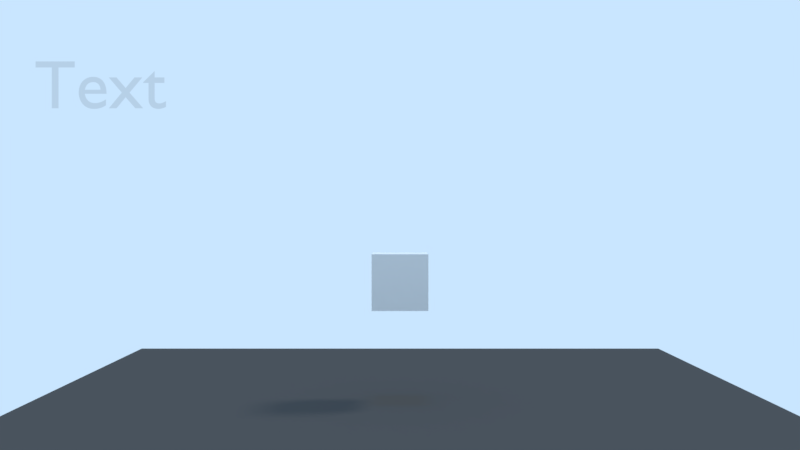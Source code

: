 # Source: resolucao070b.blend  (saved by Blender 2.79.7; exported with 4.5.12 LTS)
import bpy
from mathutils import Matrix  # noqa: F401  (used for matrix-valued properties, if any)

bpy.ops.wm.read_factory_settings(use_empty=True)
scene = bpy.context.scene
scene.name = 'Scene'

# ---- collections
col_collection_1 = bpy.data.collections.new('Collection 1'); scene.collection.children.link(col_collection_1)

# ---- materials (node trees are filled in below, after node groups)
mat_material_004 = bpy.data.materials.new('Material.004')
mat_material_004.alpha_threshold = 0.0
mat_material_004.use_transparent_shadow = False
mat_material_004.diffuse_color = (0.08001, 0.08001, 0.08001, 1.0)
mat_material_004.roughness = 0.5

# ---- material node trees

# ---- world
world_world = bpy.data.worlds.new('World'); scene.world = world_world
world_world.color = (0.5853, 0.7879, 1.0)
world_world.use_sun_shadow = False
world_world.sun_shadow_jitter_overblur = 0.0

# ---- cameras
cam_camera = bpy.data.cameras.new('Camera')
cam_camera.clip_end = 100.0
cam_camera.lens = 35.0
cam_camera.sensor_width = 32.0
cam_camera.sensor_height = 18.0
cam_camera.ortho_scale = 7.314
cam_camera.dof.focus_distance = 0.0
cam_camera.dof.aperture_fstop = 128.0

# ---- lights
light_lamp_002 = bpy.data.lights.new('Lamp.002', 'SUN')
light_lamp_002.color = (1.0, 0.2858, 0.003573)
light_lamp_002.transmission_factor = 0.0
light_lamp_002.cutoff_distance = 30.0
light_lamp_002.angle = 0.1993
light_lamp_002.energy = 0.4
light_lamp_002.shadow_buffer_clip_start = 1.001
light_lamp_002.shadow_soft_size = 0.1
light_lamp_002.shadow_cascade_max_distance = 1000.0
light_lamp_001 = bpy.data.lights.new('Lamp.001', 'SUN')
light_lamp_001.color = (0.002057, 0.3427, 1.0)
light_lamp_001.transmission_factor = 0.0
light_lamp_001.cutoff_distance = 30.0
light_lamp_001.angle = 0.1993
light_lamp_001.energy = 0.4
light_lamp_001.shadow_buffer_clip_start = 1.001
light_lamp_001.shadow_soft_size = 0.1
light_lamp_001.shadow_cascade_max_distance = 1000.0
light_sun = bpy.data.lights.new('Sun', 'SUN')
light_sun.transmission_factor = 0.0
light_sun.cutoff_distance = 42.0
light_sun.angle = 0.1993
light_sun.energy = 1.0
light_sun.shadow_buffer_clip_start = 1.001
light_sun.shadow_soft_size = 0.1
light_sun.shadow_cascade_max_distance = 1000.0

# ---- meshes
me_cube_001 = bpy.data.meshes.new('Cube.001')
me_cube_001.from_pydata([(-0.4713, -0.4713, -0.4713), (-0.4713, -0.4713, 0.4713), (-0.4713, 0.4713, -0.4713), (-0.4713, 0.4713, 0.4713), (0.4713, -0.4713, -0.4713), (0.4713, -0.4713, 0.4713), (0.4713, 0.4713, -0.4713), (0.4713, 0.4713, 0.4713)], [], [(0, 1, 3, 2), (2, 3, 7, 6), (6, 7, 5, 4), (4, 5, 1, 0), (2, 6, 4, 0), (7, 3, 1, 5)])
me_cube_001.use_remesh_preserve_volume = False
me_cube_001.use_remesh_preserve_attributes = False
me_cube_001.use_mirror_vertex_groups = False
me_cube_001.update()
me_plane = bpy.data.meshes.new('Plane')
me_plane.from_pydata([(-1.0, -1.0, 0.0), (1.0, -1.0, 0.0), (-1.0, 1.0, 0.0), (1.0, 1.0, 0.0)], [], [(0, 1, 3, 2)])
me_plane.materials.append(mat_material_004)
me_plane.use_remesh_preserve_volume = False
me_plane.use_remesh_preserve_attributes = False
me_plane.use_mirror_vertex_groups = False
me_plane.update()

# ---- curves / text
txt_txt = bpy.data.curves.new('txt', 'FONT')
txt_txt.dimensions = '2D'
txt_txt.body = 'Text'
txt_txt.use_path_clamp = True
txt_txt.bevel_resolution = 0

# ---- objects
ob_cube = bpy.data.objects.new('Cube', me_cube_001)
ob_plane = bpy.data.objects.new('Plane', me_plane)
ob_empty = bpy.data.objects.new('Empty', None)
ob_lamp_002 = bpy.data.objects.new('Lamp.002', light_lamp_002)
ob_lamp_001 = bpy.data.objects.new('Lamp.001', light_lamp_001)
ob_lamp = bpy.data.objects.new('Lamp', light_sun)
ob_camera = bpy.data.objects.new('Camera', cam_camera)
ob_txt = bpy.data.objects.new('txt', txt_txt)

# ---- transforms, parenting, visibility, modifiers, constraints
ob_cube.location = (0.0, 0.0, 2.046)
ob_cube.lineart.crease_threshold = 0.0
ob_plane.location = (0.0, 0.0, 0.0)
ob_plane.scale = (6.279, 6.279, 6.279)
ob_plane.lineart.crease_threshold = 0.0
ob_empty.location = (0.0, 0.0, 3.212)
ob_empty.rotation_euler = (0.6155, -0.5236, 0.6155)
ob_empty.scale = (3.511, 3.511, 3.511)
ob_empty.empty_display_type = 'SPHERE'
ob_empty.show_in_front = True
ob_empty.lineart.crease_threshold = 0.0
ob_lamp_002.location = (7.781, 4.307, 6.73)
ob_lamp_002.rotation_euler = (3.142, -0.0, 0.0)
ob_lamp_002.lock_rotations_4d = False
ob_lamp_002.empty_display_type = 'ARROWS'
ob_lamp_002.color = (0.0, 0.0, 0.0, 0.0)
ob_lamp_002.lineart.crease_threshold = 0.0
ob_lamp_001.location = (7.781, 4.307, 6.73)
ob_lamp_001.lock_rotations_4d = False
ob_lamp_001.empty_display_type = 'ARROWS'
ob_lamp_001.color = (0.0, 0.0, 0.0, 0.0)
ob_lamp_001.lineart.crease_threshold = 0.0
ob_lamp.location = (10.31, 3.409, 14.65)
ob_lamp.rotation_euler = (0.6503, 0.05522, 1.866)
ob_lamp.lock_rotations_4d = False
ob_lamp.empty_display_type = 'ARROWS'
ob_lamp.color = (0.0, 0.0, 0.0, 0.0)
ob_lamp.lineart.crease_threshold = 0.0
ob_camera.location = (0.0, -15.0, 3.0)
ob_camera.rotation_euler = (1.571, -0.0, 0.0)
ob_camera.scale = (1.0, 1.0, 1.0)
ob_camera.lock_rotations_4d = False
ob_camera.empty_display_type = 'ARROWS'
ob_camera.color = (0.0, 0.0, 0.0, 0.0)
ob_camera.display_type = 'WIRE'
ob_camera.lineart.crease_threshold = 0.0
ob_txt.parent = ob_camera
ob_txt.matrix_parent_inverse = Matrix(((0.7071, -0.7071, -1.956e-08, -0.605), (0.4082, 0.4082, 0.8165, 0.5796), (-0.5774, -0.5774, 0.5774, -38.73), (0.0, 0.0, 0.0, 1.0)))
ob_txt.location = (-20.27, -17.79, 19.24)
ob_txt.rotation_euler = (0.9553, 0.0, -0.7854)
ob_txt.scale = (0.4433, 0.4433, 0.4433)
ob_txt.color = (0.0, 0.0, 0.0, 1.0)
ob_txt.lineart.crease_threshold = 0.0

# ---- collection membership
col_collection_1.objects.link(ob_cube)
col_collection_1.objects.link(ob_plane)
col_collection_1.objects.link(ob_empty)
col_collection_1.objects.link(ob_lamp_002)
col_collection_1.objects.link(ob_lamp_001)
col_collection_1.objects.link(ob_lamp)
col_collection_1.objects.link(ob_camera)
col_collection_1.objects.link(ob_txt)

# ---- scene / render settings (as saved in the file)
scene.camera = ob_camera
scene.frame_start = 1; scene.frame_end = 250; scene.frame_set(1)
scene.render.engine = 'BLENDER_EEVEE_NEXT'
scene.render.resolution_percentage = 50
scene.render.dither_intensity = 0.0
scene.cycles.use_denoising = False
scene.cycles.samples = 128
scene.cycles.sampling_pattern = 'TABULATED_SOBOL'
scene.cycles.use_adaptive_sampling = False
scene.cycles.use_light_tree = False
scene.view_settings.view_transform = 'Standard'
bpy.context.view_layer.update()
